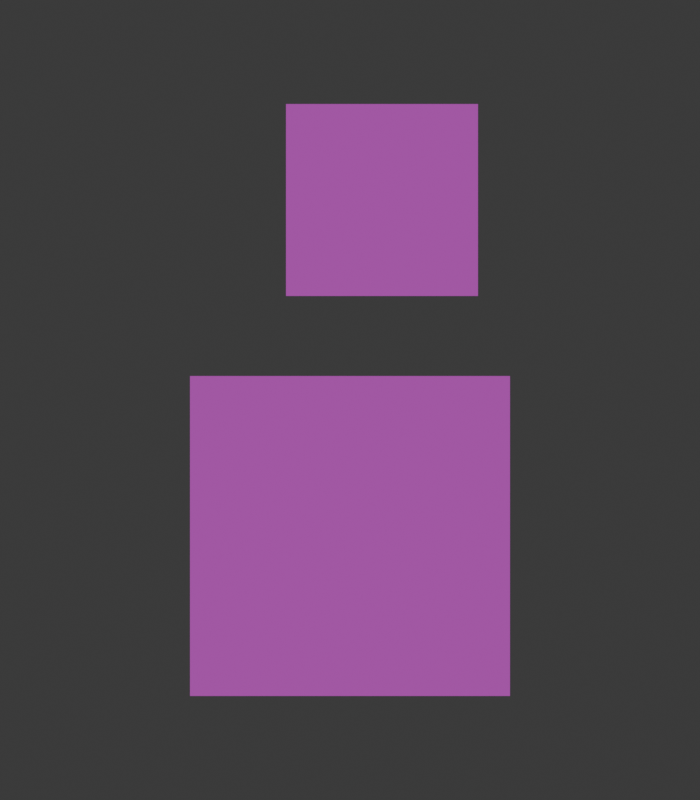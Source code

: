 # Source: side-rig-blender-FIXED-20261101.blend  (saved by Blender 4.5.90; exported with 4.5.12 LTS)
import bpy
from mathutils import Matrix  # noqa: F401  (used for matrix-valued properties, if any)

bpy.ops.wm.read_factory_settings(use_empty=True)
scene = bpy.context.scene
scene.name = 'Scene'

# ---- collections
col_collection = bpy.data.collections.new('Collection'); scene.collection.children.link(col_collection)

# ---- images (referenced by path relative to the original .blend; pixels are not part of the script)
import os
ASSET_DIR = os.environ.get("B2B_ASSET_DIR", "")  # directory of the original .blend (textures are referenced by path, not embedded)
HERE = os.path.dirname(os.path.abspath(__file__))  # packed textures are extracted next to this script under _unpacked/

def load_image(name, relpath, width, height, colorspace="sRGB"):
    """Load a texture the original file referenced (path relative to the .blend, or extracted next to this script)."""
    p = next((c for c in (os.path.join(HERE, relpath), os.path.join(ASSET_DIR, relpath)) if relpath and os.path.exists(c)), "")
    if p:
        img = bpy.data.images.load(p, check_existing=True)
        img.name = name
    else:  # same state as the original file: an image datablock whose file is absent (Cycles renders it pink)
        img = bpy.data.images.new(name, width, height)
        img.source = "FILE"
        img.filepath = "//" + (relpath or name)
    img.colorspace_settings.name = colorspace
    return img
img_side_torso_belt_png = load_image('side_torso_belt.png', 'side_torso_belt.png', 1024, 1024, 'sRGB')
img_side_head_profile_png = load_image('side_head_profile.png', 'side_head_profile.png', 1024, 1024, 'sRGB')

# ---- materials (node trees are filled in below, after node groups)
mat_black = bpy.data.materials.new('Black')
mat_mat_side_torso_belt_png = bpy.data.materials.new('Mat_side_torso_belt.png')
mat_mat_side_head_profile_png = bpy.data.materials.new('Mat_side_head_profile.png')

# ---- material node trees
mat_mat_side_torso_belt_png.use_nodes = True; mat_mat_side_torso_belt_png.node_tree.nodes.clear()
_N = mat_mat_side_torso_belt_png.node_tree.nodes; _L = mat_mat_side_torso_belt_png.node_tree.links
n0 = _N.new('ShaderNodeBsdfPrincipled'); n0.name = 'Principled BSDF'; n0.location = (-200, 100)
n1 = _N.new('ShaderNodeOutputMaterial'); n1.name = 'Material Output'; n1.location = (200, 100)
n2 = _N.new('ShaderNodeTexImage'); n2.name = 'Image Texture'; n2.location = (0, 0)
n2.image = img_side_torso_belt_png
_L.new(n0.outputs[0], n1.inputs[0])
_L.new(n2.outputs[0], n0.inputs[0])
_L.new(n2.outputs[1], n0.inputs[4])
n1.is_active_output = True
mat_mat_side_head_profile_png.use_nodes = True; mat_mat_side_head_profile_png.node_tree.nodes.clear()
_N = mat_mat_side_head_profile_png.node_tree.nodes; _L = mat_mat_side_head_profile_png.node_tree.links
n0 = _N.new('ShaderNodeBsdfPrincipled'); n0.name = 'Principled BSDF'; n0.location = (-200, 100)
n1 = _N.new('ShaderNodeOutputMaterial'); n1.name = 'Material Output'; n1.location = (200, 100)
n2 = _N.new('ShaderNodeTexImage'); n2.name = 'Image Texture'; n2.location = (0, 0)
n2.image = img_side_head_profile_png
_L.new(n0.outputs[0], n1.inputs[0])
_L.new(n2.outputs[0], n0.inputs[0])
_L.new(n2.outputs[1], n0.inputs[4])
n1.is_active_output = True

# ---- world
world_world = bpy.data.worlds.new('World'); scene.world = world_world
world_world.use_nodes = True; world_world.node_tree.nodes.clear()
_N = world_world.node_tree.nodes; _L = world_world.node_tree.links
n0 = _N.new('ShaderNodeOutputWorld'); n0.name = 'World Output'; n0.location = (200, 100)
n1 = _N.new('ShaderNodeBackground'); n1.name = 'Background'; n1.location = (-200, 100)
n1.inputs[0].default_value = (0.05088, 0.05088, 0.05088, 1.0)
_L.new(n1.outputs[0], n0.inputs[0])
n0.is_active_output = True
world_world.color = (0.05088, 0.05088, 0.05088)
world_world.sun_shadow_jitter_overblur = 0.0

# ---- cameras
cam_camera_001 = bpy.data.cameras.new('Camera.001')
cam_camera_001.type = 'ORTHO'
cam_camera_001.ortho_scale = 5.0

# ---- lights
light_sun = bpy.data.lights.new('Sun', 'SUN')
light_sun.energy = 1.0

# ---- meshes
me_plane = bpy.data.meshes.new('Plane')
me_plane.from_pydata([(-1.0, -1.0, 0.0), (1.0, -1.0, 0.0), (-1.0, 1.0, 0.0), (1.0, 1.0, 0.0)], [], [(0, 1, 3, 2)])
_uv = me_plane.uv_layers.new(name='UVMap')
_uv.uv.foreach_set('vector', [0.0, 0.0, 1.0, 0.0, 1.0, 1.0, 0.0, 1.0])
me_plane.materials.append(mat_mat_side_torso_belt_png)
me_plane.update()
me_plane_001 = bpy.data.meshes.new('Plane.001')
me_plane_001.from_pydata([(-0.6, -0.6, 0.0), (0.6, -0.6, 0.0), (-0.6, 0.6, 0.0), (0.6, 0.6, 0.0)], [], [(0, 1, 3, 2)])
_uv = me_plane_001.uv_layers.new(name='UVMap')
_uv.uv.foreach_set('vector', [0.0, 0.0, 1.0, 0.0, 1.0, 1.0, 0.0, 1.0])
me_plane_001.materials.append(mat_mat_side_head_profile_png)
me_plane_001.update()
arm_armature = bpy.data.armatures.new('Armature')  # bones are not reproduced

# ---- objects
ob_siderigarmature = bpy.data.objects.new('SideRigArmature', arm_armature)
ob_facingcheck_gp = bpy.data.objects.new('FacingCheck_GP', None)
ob_plane_side_torso_belt = bpy.data.objects.new('Plane_side_torso_belt', me_plane)
ob_plane_side_head_profile = bpy.data.objects.new('Plane_side_head_profile', me_plane_001)
ob_camera = bpy.data.objects.new('Camera', cam_camera_001)
ob_sun = bpy.data.objects.new('Sun', light_sun)

# ---- transforms, parenting, visibility, modifiers, constraints
ob_siderigarmature.location = (0.0, 0.0, 0.0)
ob_facingcheck_gp.location = (0.0, 0.0, 0.0)
ob_facingcheck_gp.empty_image_offset = (0.0, 0.0)
ob_facingcheck_gp.use_grease_pencil_lights = True
ob_facingcheck_gp.show_in_front = True
ob_plane_side_torso_belt.location = (0.0, 3.3, 0.01)
ob_plane_side_head_profile.location = (0.2, 5.4, 0.01)
ob_camera.location = (0.0, 4.15, 8.0)
ob_sun.location = (2.0, 5.0, 5.0)

# ---- collection membership
col_collection.objects.link(ob_siderigarmature)
col_collection.objects.link(ob_facingcheck_gp)
col_collection.objects.link(ob_plane_side_torso_belt)
col_collection.objects.link(ob_plane_side_head_profile)
col_collection.objects.link(ob_camera)
col_collection.objects.link(ob_sun)

# ---- scene / render settings (as saved in the file)
scene.camera = ob_camera
scene.frame_start = 1; scene.frame_end = 250; scene.frame_set(1)
scene.render.engine = 'BLENDER_EEVEE_NEXT'
scene.render.resolution_x = 1400
scene.render.resolution_y = 1600
bpy.context.view_layer.update()
